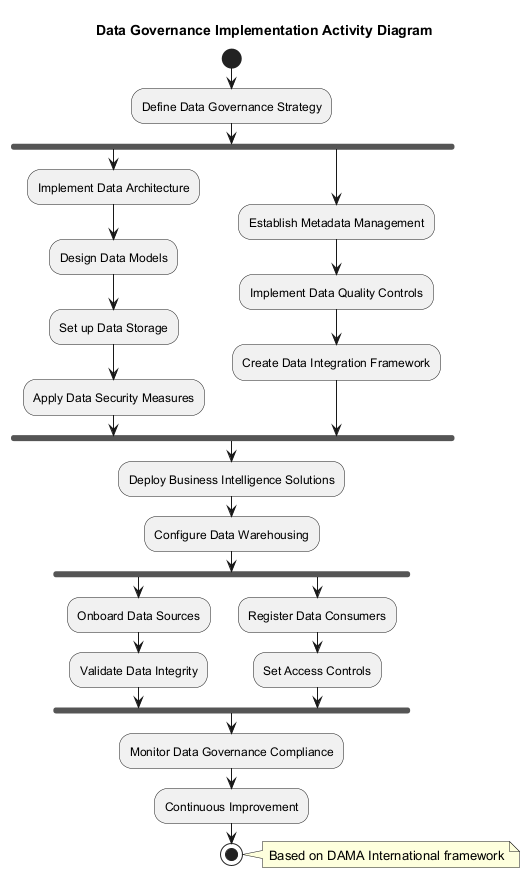

The diagram above was rendered by PlantUML. Its source (embedded in the PNG):
@startuml
title Data Governance Implementation Activity Diagram

start
:Define Data Governance Strategy;
fork
  :Implement Data Architecture;
  :Design Data Models;
  :Set up Data Storage;
  :Apply Data Security Measures;
fork again
  :Establish Metadata Management;
  :Implement Data Quality Controls;
  :Create Data Integration Framework;
end fork
:Deploy Business Intelligence Solutions;
:Configure Data Warehousing;
fork
  :Onboard Data Sources;
  :Validate Data Integrity;
fork again
  :Register Data Consumers;
  :Set Access Controls;
end fork
:Monitor Data Governance Compliance;
:Continuous Improvement;
stop

note right: Based on DAMA International framework
@enduml